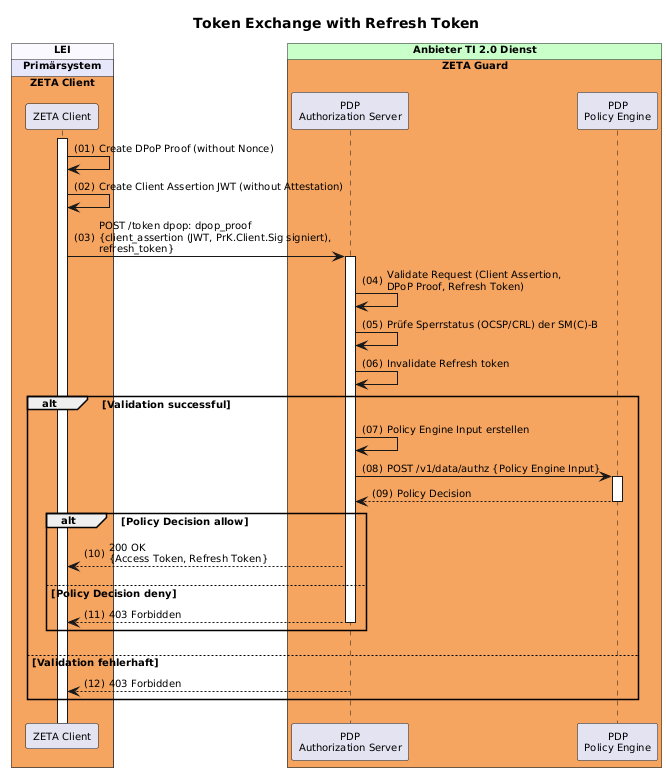

The diagram above was rendered by PlantUML. Its source (embedded in the PNG):
@startuml "token-exchange-with-refresh-token"
autonumber "(00)"
skinparam defaultFontSize 10
skinparam defaultFontName Helvetica
skinparam DefaultMonospacedFontName Courier
skinparam lengthAdjust none
skinparam sequenceReferenceBackgroundColor White
skinparam SequenceReferenceFontSize 12
skinparam sequenceMessageAlign left

title Token Exchange with Refresh Token

!pragma teoz true

box "LEI" #GhostWhite
  box "Primärsystem" #Lavender
    box "ZETA Client" #SandyBrown
        participant Client as "ZETA Client"
    end box    
  end box
end box

box "Anbieter TI 2.0 Dienst" #TECHNOLOGY
  box "ZETA Guard" #SandyBrown
    participant AuthS as "PDP\nAuthorization Server" 
    participant OPA as "PDP\nPolicy Engine"
  end box
end box

Client++

Client -> Client : Create DPoP Proof (without Nonce)
Client -> Client : Create Client Assertion JWT (without Attestation)
Client -> AuthS++: POST /token dpop: dpop_proof\n{client_assertion (JWT, PrK.Client.Sig signiert),\nrefresh_token}
AuthS -> AuthS : Validate Request (Client Assertion,\nDPoP Proof, Refresh Token)
AuthS -> AuthS : Prüfe Sperrstatus (OCSP/CRL) der SM(C)-B
AuthS -> AuthS: Invalidate Refresh token
alt Validation successful
  AuthS -> AuthS: Policy Engine Input erstellen
  AuthS -> OPA++: POST /v1/data/authz {Policy Engine Input}
  OPA --> AuthS--: Policy Decision
  alt Policy Decision allow
    AuthS --> Client: 200 OK\n{Access Token, Refresh Token}
  else Policy Decision deny
    AuthS --> Client--: 403 Forbidden
  end alt
else Validation fehlerhaft
  AuthS --> Client: 403 Forbidden
end alt

@enduml